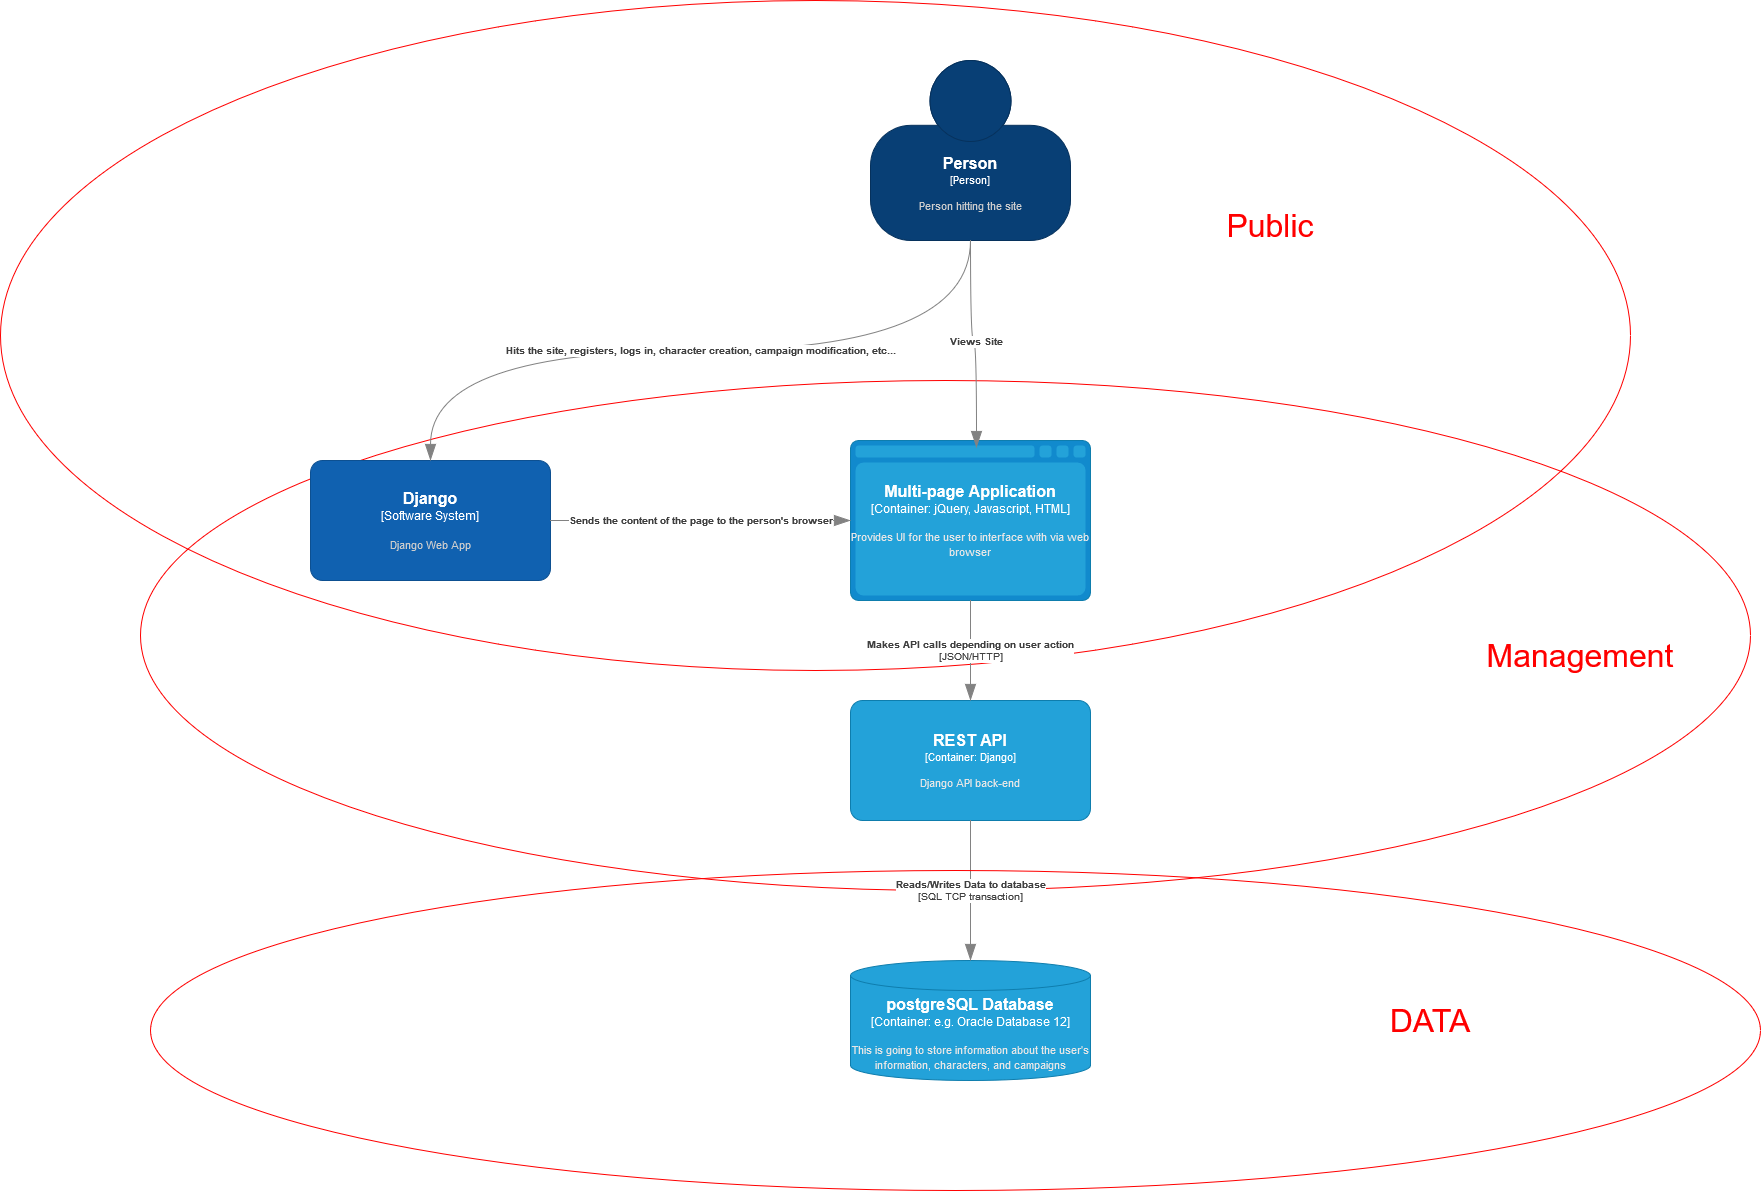

The diagram above was exported from draw.io. Its source (the exported page's mxGraphModel, read from the mxfile embedded in the PNG):
<mxGraphModel dx="2836" dy="2254" grid="1" gridSize="10" guides="1" tooltips="1" connect="1" arrows="1" fold="1" page="1" pageScale="1" pageWidth="850" pageHeight="1100" math="0" shadow="0">
  <root>
    <mxCell id="0" />
    <mxCell id="1" parent="0" />
    <mxCell id="SZvQpOTAJlbKtueI4mU5-12" value="" style="ellipse;whiteSpace=wrap;html=1;strokeColor=#ff0000;fillColor=none;" parent="1" vertex="1">
      <mxGeometry x="-520" y="-40" width="1630" height="670" as="geometry" />
    </mxCell>
    <mxCell id="SZvQpOTAJlbKtueI4mU5-15" value="" style="ellipse;whiteSpace=wrap;html=1;strokeColor=#ff0000;fillColor=none;" parent="1" vertex="1">
      <mxGeometry x="-380" y="340" width="1610" height="510" as="geometry" />
    </mxCell>
    <object placeholders="1" c4Name="Person" c4Type="Person" c4Description="Person hitting the site" label="&lt;font style=&quot;font-size: 16px&quot;&gt;&lt;b&gt;%c4Name%&lt;/b&gt;&lt;/font&gt;&lt;div&gt;[%c4Type%]&lt;/div&gt;&lt;br&gt;&lt;div&gt;&lt;font style=&quot;font-size: 11px&quot;&gt;&lt;font color=&quot;#cccccc&quot;&gt;%c4Description%&lt;/font&gt;&lt;/div&gt;" id="SZvQpOTAJlbKtueI4mU5-1">
      <mxCell style="html=1;fontSize=11;dashed=0;whiteSpace=wrap;fillColor=#083F75;strokeColor=#06315C;fontColor=#ffffff;shape=mxgraph.c4.person2;align=center;metaEdit=1;points=[[0.5,0,0],[1,0.5,0],[1,0.75,0],[0.75,1,0],[0.5,1,0],[0.25,1,0],[0,0.75,0],[0,0.5,0]];resizable=0;" parent="1" vertex="1">
        <mxGeometry x="350" y="20" width="200" height="180" as="geometry" />
      </mxCell>
    </object>
    <object placeholders="1" c4Name="Multi-page Application" c4Type="Container" c4Technology="jQuery, Javascript, HTML" c4Description="Provides UI for the user to interface with via web browser" label="&lt;font style=&quot;font-size: 16px&quot;&gt;&lt;b&gt;%c4Name%&lt;/b&gt;&lt;/font&gt;&lt;div&gt;[%c4Type%:&amp;nbsp;%c4Technology%]&lt;/div&gt;&lt;br&gt;&lt;div&gt;&lt;font style=&quot;font-size: 11px&quot;&gt;&lt;font color=&quot;#E6E6E6&quot;&gt;%c4Description%&lt;/font&gt;&lt;/div&gt;" id="SZvQpOTAJlbKtueI4mU5-2">
      <mxCell style="shape=mxgraph.c4.webBrowserContainer2;whiteSpace=wrap;html=1;boundedLbl=1;rounded=0;labelBackgroundColor=none;strokeColor=#118ACD;fillColor=#23A2D9;strokeColor=#118ACD;strokeColor2=#0E7DAD;fontSize=12;fontColor=#ffffff;align=center;metaEdit=1;points=[[0.5,0,0],[1,0.25,0],[1,0.5,0],[1,0.75,0],[0.5,1,0],[0,0.75,0],[0,0.5,0],[0,0.25,0]];resizable=0;" parent="1" vertex="1">
        <mxGeometry x="330" y="400" width="240" height="160" as="geometry" />
      </mxCell>
    </object>
    <object placeholders="1" c4Name="Django" c4Type="Software System" c4Description="Django Web App" label="&lt;font style=&quot;font-size: 16px&quot;&gt;&lt;b&gt;%c4Name%&lt;/b&gt;&lt;/font&gt;&lt;div&gt;[%c4Type%]&lt;/div&gt;&lt;br&gt;&lt;div&gt;&lt;font style=&quot;font-size: 11px&quot;&gt;&lt;font color=&quot;#cccccc&quot;&gt;%c4Description%&lt;/font&gt;&lt;/div&gt;" id="SZvQpOTAJlbKtueI4mU5-3">
      <mxCell style="rounded=1;whiteSpace=wrap;html=1;labelBackgroundColor=none;fillColor=#1061B0;fontColor=#ffffff;align=center;arcSize=10;strokeColor=#0D5091;metaEdit=1;resizable=0;points=[[0.25,0,0],[0.5,0,0],[0.75,0,0],[1,0.25,0],[1,0.5,0],[1,0.75,0],[0.75,1,0],[0.5,1,0],[0.25,1,0],[0,0.75,0],[0,0.5,0],[0,0.25,0]];" parent="1" vertex="1">
        <mxGeometry x="-210" y="420" width="240" height="120" as="geometry" />
      </mxCell>
    </object>
    <object placeholders="1" c4Name="postgreSQL Database" c4Type="Container" c4Technology="e.g. Oracle Database 12" c4Description="This is going to store information about the user's information, characters, and campaigns" label="&lt;font style=&quot;font-size: 16px&quot;&gt;&lt;b&gt;%c4Name%&lt;/b&gt;&lt;/font&gt;&lt;div&gt;[%c4Type%:&amp;nbsp;%c4Technology%]&lt;/div&gt;&lt;br&gt;&lt;div&gt;&lt;font style=&quot;font-size: 11px&quot;&gt;&lt;font color=&quot;#E6E6E6&quot;&gt;%c4Description%&lt;/font&gt;&lt;/div&gt;" id="SZvQpOTAJlbKtueI4mU5-4">
      <mxCell style="shape=cylinder3;size=15;whiteSpace=wrap;html=1;boundedLbl=1;rounded=0;labelBackgroundColor=none;fillColor=#23A2D9;fontSize=12;fontColor=#ffffff;align=center;strokeColor=#0E7DAD;metaEdit=1;points=[[0.5,0,0],[1,0.25,0],[1,0.5,0],[1,0.75,0],[0.5,1,0],[0,0.75,0],[0,0.5,0],[0,0.25,0]];resizable=0;" parent="1" vertex="1">
        <mxGeometry x="330" y="920" width="240" height="120" as="geometry" />
      </mxCell>
    </object>
    <object placeholders="1" c4Name="REST API" c4Type="Container" c4Technology="Django" c4Description="Django API back-end" label="&lt;font style=&quot;font-size: 16px&quot;&gt;&lt;b&gt;%c4Name%&lt;/b&gt;&lt;/font&gt;&lt;div&gt;[%c4Type%: %c4Technology%]&lt;/div&gt;&lt;br&gt;&lt;div&gt;&lt;font style=&quot;font-size: 11px&quot;&gt;&lt;font color=&quot;#E6E6E6&quot;&gt;%c4Description%&lt;/font&gt;&lt;/div&gt;" id="SZvQpOTAJlbKtueI4mU5-5">
      <mxCell style="rounded=1;whiteSpace=wrap;html=1;fontSize=11;labelBackgroundColor=none;fillColor=#23A2D9;fontColor=#ffffff;align=center;arcSize=10;strokeColor=#0E7DAD;metaEdit=1;resizable=0;points=[[0.25,0,0],[0.5,0,0],[0.75,0,0],[1,0.25,0],[1,0.5,0],[1,0.75,0],[0.75,1,0],[0.5,1,0],[0.25,1,0],[0,0.75,0],[0,0.5,0],[0,0.25,0]];" parent="1" vertex="1">
        <mxGeometry x="330" y="660" width="240" height="120" as="geometry" />
      </mxCell>
    </object>
    <object placeholders="1" c4Type="Relationship" c4Technology="SQL TCP transaction" c4Description="Reads/Writes Data to database" label="&lt;div style=&quot;text-align: left&quot;&gt;&lt;div style=&quot;text-align: center&quot;&gt;&lt;b&gt;%c4Description%&lt;/b&gt;&lt;/div&gt;&lt;div style=&quot;text-align: center&quot;&gt;[%c4Technology%]&lt;/div&gt;&lt;/div&gt;" id="SZvQpOTAJlbKtueI4mU5-6">
      <mxCell style="endArrow=blockThin;html=1;fontSize=10;fontColor=#404040;strokeWidth=1;endFill=1;strokeColor=#828282;elbow=vertical;metaEdit=1;endSize=14;startSize=14;jumpStyle=arc;jumpSize=16;rounded=0;edgeStyle=orthogonalEdgeStyle;curved=1;exitX=0.5;exitY=1;exitDx=0;exitDy=0;exitPerimeter=0;entryX=0.5;entryY=0;entryDx=0;entryDy=0;entryPerimeter=0;" parent="1" source="SZvQpOTAJlbKtueI4mU5-5" target="SZvQpOTAJlbKtueI4mU5-4" edge="1">
        <mxGeometry width="240" relative="1" as="geometry">
          <mxPoint x="460" y="820" as="sourcePoint" />
          <mxPoint x="700" y="820" as="targetPoint" />
        </mxGeometry>
      </mxCell>
    </object>
    <object placeholders="1" c4Type="Relationship" c4Technology="JSON/HTTP" c4Description="Makes API calls depending on user action" label="&lt;div style=&quot;text-align: left&quot;&gt;&lt;div style=&quot;text-align: center&quot;&gt;&lt;b&gt;%c4Description%&lt;/b&gt;&lt;/div&gt;&lt;div style=&quot;text-align: center&quot;&gt;[%c4Technology%]&lt;/div&gt;&lt;/div&gt;" id="SZvQpOTAJlbKtueI4mU5-7">
      <mxCell style="endArrow=blockThin;html=1;fontSize=10;fontColor=#404040;strokeWidth=1;endFill=1;strokeColor=#828282;elbow=vertical;metaEdit=1;endSize=14;startSize=14;jumpStyle=arc;jumpSize=16;rounded=0;edgeStyle=orthogonalEdgeStyle;curved=1;exitX=0.5;exitY=1;exitDx=0;exitDy=0;exitPerimeter=0;entryX=0.5;entryY=0;entryDx=0;entryDy=0;entryPerimeter=0;" parent="1" source="SZvQpOTAJlbKtueI4mU5-2" target="SZvQpOTAJlbKtueI4mU5-5" edge="1">
        <mxGeometry width="240" relative="1" as="geometry">
          <mxPoint x="490" y="600" as="sourcePoint" />
          <mxPoint x="730" y="600" as="targetPoint" />
        </mxGeometry>
      </mxCell>
    </object>
    <object placeholders="1" c4Type="Relationship" c4Description="Sends the content of the page to the person's browser" label="&lt;div style=&quot;text-align: left&quot;&gt;&lt;div style=&quot;text-align: center&quot;&gt;&lt;b&gt;%c4Description%&lt;/b&gt;&lt;/div&gt;" id="SZvQpOTAJlbKtueI4mU5-9">
      <mxCell style="endArrow=blockThin;html=1;fontSize=10;fontColor=#404040;strokeWidth=1;endFill=1;strokeColor=#828282;elbow=vertical;metaEdit=1;endSize=14;startSize=14;jumpStyle=arc;jumpSize=16;rounded=0;edgeStyle=orthogonalEdgeStyle;curved=1;exitX=1;exitY=0.5;exitDx=0;exitDy=0;exitPerimeter=0;entryX=0;entryY=0.5;entryDx=0;entryDy=0;entryPerimeter=0;" parent="1" source="SZvQpOTAJlbKtueI4mU5-3" target="SZvQpOTAJlbKtueI4mU5-2" edge="1">
        <mxGeometry width="240" relative="1" as="geometry">
          <mxPoint x="80" y="480" as="sourcePoint" />
          <mxPoint x="320" y="480" as="targetPoint" />
          <mxPoint as="offset" />
        </mxGeometry>
      </mxCell>
    </object>
    <object placeholders="1" c4Type="Relationship" c4Description="Hits the site, registers, logs in, character creation, campaign modification, etc..." label="&lt;div style=&quot;text-align: left&quot;&gt;&lt;div style=&quot;text-align: center&quot;&gt;&lt;b&gt;%c4Description%&lt;/b&gt;&lt;/div&gt;" id="SZvQpOTAJlbKtueI4mU5-10">
      <mxCell style="endArrow=blockThin;html=1;fontSize=10;fontColor=#404040;strokeWidth=1;endFill=1;strokeColor=#828282;elbow=vertical;metaEdit=1;endSize=14;startSize=14;jumpStyle=arc;jumpSize=16;rounded=0;edgeStyle=orthogonalEdgeStyle;curved=1;exitX=0.5;exitY=1;exitDx=0;exitDy=0;exitPerimeter=0;entryX=0.5;entryY=0;entryDx=0;entryDy=0;entryPerimeter=0;" parent="1" source="SZvQpOTAJlbKtueI4mU5-1" target="SZvQpOTAJlbKtueI4mU5-3" edge="1">
        <mxGeometry width="240" relative="1" as="geometry">
          <mxPoint x="460" y="310" as="sourcePoint" />
          <mxPoint x="700" y="310" as="targetPoint" />
        </mxGeometry>
      </mxCell>
    </object>
    <mxCell id="SZvQpOTAJlbKtueI4mU5-13" value="&lt;font color=&quot;#ff0000&quot; style=&quot;font-size: 32px;&quot;&gt;Public&lt;/font&gt;" style="text;html=1;align=center;verticalAlign=middle;whiteSpace=wrap;rounded=0;fontSize=16;" parent="1" vertex="1">
      <mxGeometry x="650" y="140" width="200" height="90" as="geometry" />
    </mxCell>
    <mxCell id="SZvQpOTAJlbKtueI4mU5-17" value="&lt;font style=&quot;font-size: 32px;&quot; color=&quot;#ff0000&quot;&gt;Management&lt;/font&gt;" style="text;html=1;align=center;verticalAlign=middle;whiteSpace=wrap;rounded=0;fontSize=16;" parent="1" vertex="1">
      <mxGeometry x="960" y="570" width="200" height="90" as="geometry" />
    </mxCell>
    <mxCell id="SZvQpOTAJlbKtueI4mU5-18" value="" style="ellipse;whiteSpace=wrap;html=1;strokeColor=#ff0000;fillColor=none;" parent="1" vertex="1">
      <mxGeometry x="-370" y="830" width="1610" height="320" as="geometry" />
    </mxCell>
    <mxCell id="SZvQpOTAJlbKtueI4mU5-19" value="&lt;font color=&quot;#ff0000&quot; style=&quot;font-size: 32px;&quot;&gt;DATA&lt;/font&gt;" style="text;html=1;align=center;verticalAlign=middle;whiteSpace=wrap;rounded=0;fontSize=16;" parent="1" vertex="1">
      <mxGeometry x="810" y="935" width="200" height="90" as="geometry" />
    </mxCell>
    <object placeholders="1" c4Type="Relationship" c4Description="Views Site" label="&lt;div style=&quot;text-align: left&quot;&gt;&lt;div style=&quot;text-align: center&quot;&gt;&lt;b&gt;%c4Description%&lt;/b&gt;&lt;/div&gt;" id="SZvQpOTAJlbKtueI4mU5-20">
      <mxCell style="endArrow=blockThin;html=1;fontSize=10;fontColor=#404040;strokeWidth=1;endFill=1;strokeColor=#828282;elbow=vertical;metaEdit=1;endSize=14;startSize=14;jumpStyle=arc;jumpSize=16;rounded=0;edgeStyle=orthogonalEdgeStyle;curved=1;exitX=0.5;exitY=1;exitDx=0;exitDy=0;exitPerimeter=0;entryX=0.525;entryY=0.044;entryDx=0;entryDy=0;entryPerimeter=0;" parent="1" source="SZvQpOTAJlbKtueI4mU5-1" target="SZvQpOTAJlbKtueI4mU5-2" edge="1">
        <mxGeometry width="240" relative="1" as="geometry">
          <mxPoint x="580" y="280" as="sourcePoint" />
          <mxPoint x="820" y="280" as="targetPoint" />
        </mxGeometry>
      </mxCell>
    </object>
  </root>
</mxGraphModel>